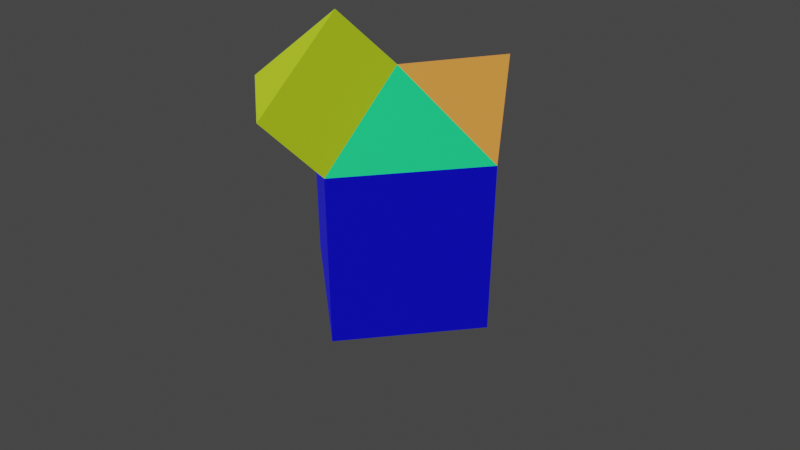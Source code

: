 # Source: Unstructured_3d_geometry.blend  (saved by Blender 3.6.11; exported with 4.5.12 LTS)
import bpy
from mathutils import Matrix  # noqa: F401  (used for matrix-valued properties, if any)

bpy.ops.wm.read_factory_settings(use_empty=True)
scene = bpy.context.scene
scene.name = 'Scene'

# ---- collections
col_collection = bpy.data.collections.new('Collection'); scene.collection.children.link(col_collection)

# ---- materials (node trees are filled in below, after node groups)
mat_hexahedron = bpy.data.materials.new('hexahedron')
mat_hexahedron.use_transparent_shadow = False
mat_pyramid = bpy.data.materials.new('pyramid')
mat_pyramid.alpha_threshold = 0.0
mat_pyramid.use_transparent_shadow = False
mat_pyramid.roughness = 0.5
mat_pyramid.line_color = (0.0, 0.0, 0.0, 1.0)
mat_wedge = bpy.data.materials.new('wedge')
mat_wedge.use_transparent_shadow = False
mat_tetrahedron = bpy.data.materials.new('tetrahedron')
mat_tetrahedron.use_transparent_shadow = False

# ---- material node trees
mat_hexahedron.use_nodes = True; mat_hexahedron.node_tree.nodes.clear()
_N = mat_hexahedron.node_tree.nodes; _L = mat_hexahedron.node_tree.links
n0 = _N.new('ShaderNodeBsdfPrincipled'); n0.name = 'Principled BSDF'; n0.location = (10, 300)
n0.distribution = 'GGX'
n0.subsurface_method = 'RANDOM_WALK_SKIN'
n0.inputs[0].default_value = (0.0006018, 0.0001936, 0.8, 1.0)
n0.inputs[3].default_value = 1.45
n0.inputs[27].default_value = (0.0, 0.0, 0.0, 1.0)
n0.inputs[28].default_value = 1.0
n1 = _N.new('ShaderNodeOutputMaterial'); n1.name = 'Material Output'; n1.location = (300, 300)
_L.new(n0.outputs[0], n1.inputs[0])
n1.is_active_output = True
mat_pyramid.use_nodes = True; mat_pyramid.node_tree.nodes.clear()
_N = mat_pyramid.node_tree.nodes; _L = mat_pyramid.node_tree.links
n0 = _N.new('ShaderNodeOutputMaterial'); n0.name = 'Material Output'; n0.location = (300, 300)
n1 = _N.new('ShaderNodeBsdfPrincipled'); n1.name = 'Principled BSDF'; n1.location = (10, 300)
n1.distribution = 'GGX'
n1.subsurface_method = 'RANDOM_WALK_SKIN'
n1.inputs[0].default_value = (0.00644, 0.8, 0.2353, 1.0)
n1.inputs[3].default_value = 1.45
n1.inputs[27].default_value = (0.0, 0.0, 0.0, 1.0)
n1.inputs[28].default_value = 1.0
_L.new(n1.outputs[0], n0.inputs[0])
n0.is_active_output = True
mat_wedge.use_nodes = True; mat_wedge.node_tree.nodes.clear()
_N = mat_wedge.node_tree.nodes; _L = mat_wedge.node_tree.links
n0 = _N.new('ShaderNodeBsdfPrincipled'); n0.name = 'Principled BSDF'; n0.location = (10, 300)
n0.distribution = 'GGX'
n0.subsurface_method = 'RANDOM_WALK_SKIN'
n0.inputs[0].default_value = (0.5695, 0.8, 0.01615, 1.0)
n0.inputs[3].default_value = 1.45
n0.inputs[27].default_value = (0.0, 0.0, 0.0, 1.0)
n0.inputs[28].default_value = 1.0
n1 = _N.new('ShaderNodeOutputMaterial'); n1.name = 'Material Output'; n1.location = (300, 300)
_L.new(n0.outputs[0], n1.inputs[0])
n1.is_active_output = True
mat_tetrahedron.use_nodes = True; mat_tetrahedron.node_tree.nodes.clear()
_N = mat_tetrahedron.node_tree.nodes; _L = mat_tetrahedron.node_tree.links
n0 = _N.new('ShaderNodeBsdfPrincipled'); n0.name = 'Principled BSDF'; n0.location = (10, 300)
n0.distribution = 'GGX'
n0.subsurface_method = 'RANDOM_WALK_SKIN'
n0.inputs[0].default_value = (0.8, 0.3007, 0.04898, 1.0)
n0.inputs[3].default_value = 1.45
n0.inputs[27].default_value = (0.0, 0.0, 0.0, 1.0)
n0.inputs[28].default_value = 1.0
n1 = _N.new('ShaderNodeOutputMaterial'); n1.name = 'Material Output'; n1.location = (300, 300)
_L.new(n0.outputs[0], n1.inputs[0])
n1.is_active_output = True

# ---- world
world_world = bpy.data.worlds.new('World'); scene.world = world_world
world_world.use_nodes = True; world_world.node_tree.nodes.clear()
_N = world_world.node_tree.nodes; _L = world_world.node_tree.links
n0 = _N.new('ShaderNodeOutputWorld'); n0.name = 'World Output'; n0.location = (300, 300)
n1 = _N.new('ShaderNodeBackground'); n1.name = 'Background'; n1.location = (10, 300)
n1.inputs[0].default_value = (0.05088, 0.05088, 0.05088, 1.0)
_L.new(n1.outputs[0], n0.inputs[0])
n0.is_active_output = True
world_world.color = (0.05088, 0.05088, 0.05088)
world_world.use_sun_shadow = False
world_world.sun_shadow_jitter_overblur = 0.0

# ---- cameras
cam_camera = bpy.data.cameras.new('Camera')

# ---- meshes
me_cube_004 = bpy.data.meshes.new('Cube.004')
me_cube_004.from_pydata([(-1.0, -1.0, -1.0), (-1.0, -1.0, 1.0), (-1.0, 1.0, -1.0), (1.0, -1.0, -1.0), (1.0, 1.0, -1.0), (1.0, 1.0, 1.5), (-1.0, 1.0, 1.0), (1.0, -1.0, 1.5)], [], [(0, 1, 6, 2), (2, 6, 5, 4), (4, 5, 7, 3), (3, 7, 1, 0), (2, 4, 3, 0), (7, 5, 6, 1)])
_uv = me_cube_004.uv_layers.new(name='UVMap')
_uv.uv.foreach_set('vector', [0.375, 0.0, 0.625, 0.0, 0.625, 0.25, 0.375, 0.25, 0.375, 0.25, 0.625, 0.25, 0.625, 0.5, 0.375, 0.5, 0.375, 0.5, 0.625, 0.5, 0.625, 0.75, 0.375, 0.75, 0.375, 0.75, 0.625, 0.75, 0.625, 1.0, 0.375, 1.0, 0.125, 0.5, 0.375, 0.5, 0.375, 0.75, 0.125, 0.75, 0.0, 0.0, 0.0, 0.0, 0.0, 0.0, 0.0, 0.0])
me_cube_004.materials.append(mat_hexahedron)
me_cube_004.update()
me_cube_005 = bpy.data.meshes.new('Cube.005')
me_cube_005.from_pydata([(-1.0, -1.0, 1.0), (-1.0, 1.0, 1.0), (1.0, 1.0, 1.5), (1.0, -1.0, 1.5), (-0.2425, 0.0, 2.22)], [], [(2, 3, 0, 1), (3, 2, 4), (1, 0, 4), (4, 0, 3), (2, 1, 4)])
_uv = me_cube_005.uv_layers.new(name='UVMap')
_uv.uv.foreach_set('vector', [0.625, 0.5, 0.625, 0.75, 0.875, 0.75, 0.875, 0.5, 0.625, 0.75, 0.625, 0.5, 0.625, 0.75, 0.875, 0.5, 0.875, 0.75, 0.875, 0.5, 0.0, 0.0, 0.0, 0.0, 0.0, 0.0, 0.0, 0.0, 0.0, 0.0, 0.0, 0.0])
me_cube_005.materials.append(mat_pyramid)
me_cube_005.update()
me_cube_006 = bpy.data.meshes.new('Cube.006')
me_cube_006.from_pydata([(-1.0, -1.0, 1.0), (1.0, -1.0, 1.5), (-0.2425, 0.0, 2.22), (0.8285, -1.707, 2.186), (-1.171, -1.707, 1.686), (-0.414, -0.7071, 2.906)], [], [(1, 2, 5, 3), (4, 3, 5), (2, 0, 4, 5), (0, 1, 3, 4), (2, 1, 0)])
_uv = me_cube_006.uv_layers.new(name='UVMap')
_uv.uv.foreach_set('vector', [0.625, 0.75, 0.625, 0.75, 0.625, 0.75, 0.625, 0.75, 0.875, 0.75, 0.625, 0.75, 0.875, 0.75, 0.875, 0.5, 0.875, 0.75, 0.875, 0.75, 0.875, 0.5, 0.0, 0.0, 0.0, 0.0, 0.0, 0.0, 0.0, 0.0, 0.0, 0.0, 0.0, 0.0, 0.0, 0.0])
me_cube_006.materials.append(mat_wedge)
me_cube_006.update()
me_cube_007 = bpy.data.meshes.new('Cube.007')
me_cube_007.from_pydata([(-1.0, 1.0, 1.0), (1.0, 1.0, 1.5), (-0.2425, 0.0, 2.22), (-0.2523, 1.374, 2.259)], [], [(2, 1, 3), (0, 2, 3), (1, 0, 3), (1, 2, 0)])
_uv = me_cube_007.uv_layers.new(name='UVMap')
_uv.uv.foreach_set('vector', [0.625, 0.75, 0.625, 0.5, 0.625, 0.75, 0.875, 0.5, 0.875, 0.5, 0.875, 0.5, 0.0, 0.0, 0.0, 0.0, 0.0, 0.0, 0.0, 0.0, 0.0, 0.0, 0.0, 0.0])
me_cube_007.materials.append(mat_tetrahedron)
me_cube_007.update()

# ---- objects
ob_camera = bpy.data.objects.new('Camera', cam_camera)
ob_hexahedron = bpy.data.objects.new('hexahedron', me_cube_004)
ob_pyramid = bpy.data.objects.new('pyramid', me_cube_005)
ob_wedge = bpy.data.objects.new('wedge', me_cube_006)
ob_tetrahedron = bpy.data.objects.new('tetrahedron', me_cube_007)

# ---- transforms, parenting, visibility, modifiers, constraints
ob_camera.location = (11.43, -1.526, 8.63)
ob_camera.rotation_euler = (0.9285, -2.869e-06, 1.438)
ob_hexahedron.location = (0.0, 0.0, 0.0)
ob_pyramid.location = (0.0, 0.0, 0.0)
ob_wedge.location = (0.0, 0.0, 0.0)
ob_tetrahedron.location = (0.0, 0.0, 0.0)

# ---- collection membership
scene.collection.objects.link(ob_camera)
col_collection.objects.link(ob_hexahedron)
col_collection.objects.link(ob_pyramid)
col_collection.objects.link(ob_wedge)
col_collection.objects.link(ob_tetrahedron)

# ---- scene / render settings (as saved in the file)
scene.camera = ob_camera
scene.frame_start = 1; scene.frame_end = 250; scene.frame_set(1)
scene.render.engine = 'BLENDER_EEVEE_NEXT'
scene.cycles.sampling_pattern = 'TABULATED_SOBOL'
scene.view_settings.view_transform = 'Filmic'
bpy.context.view_layer.update()

# ---- added for rendering (the .blend has no usable light): sun
light_auto_sun = bpy.data.lights.new('AutoSun', 'SUN')
light_auto_sun.energy = 3.0
light_auto_sun.angle = 0.0523599
ob_auto_sun = bpy.data.objects.new('AutoSun', light_auto_sun)
scene.collection.objects.link(ob_auto_sun)
ob_auto_sun.rotation_euler = (0.872665, 0.174533, 0.523599)
bpy.context.view_layer.update()
